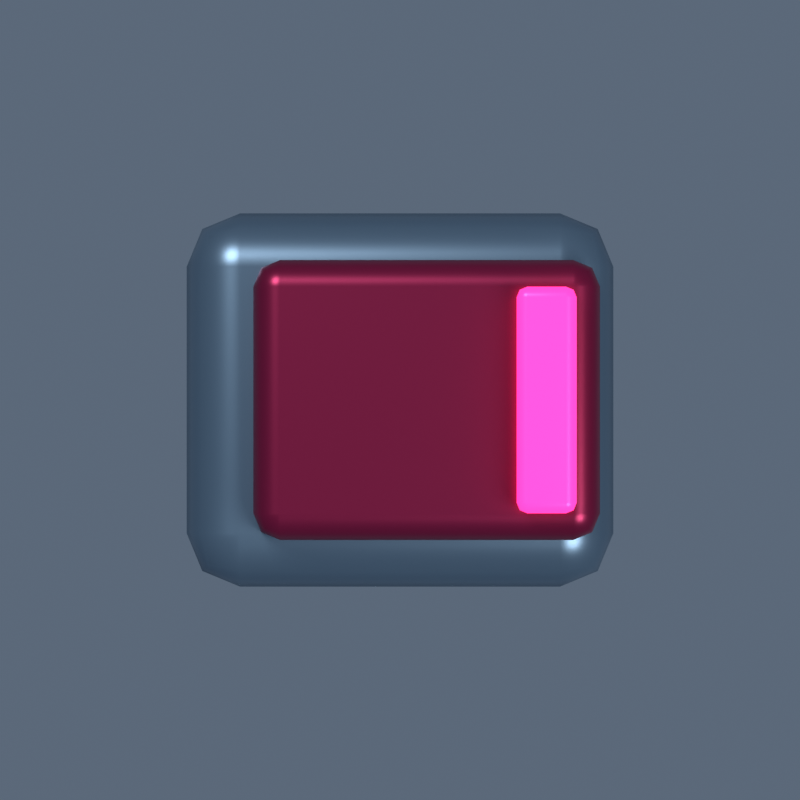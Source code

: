 # Source: rwg-boss-components.blend  (saved by Blender 5.2.45; exported with 4.5.12 LTS)
import bpy
from mathutils import Matrix  # noqa: F401  (used for matrix-valued properties, if any)

bpy.ops.wm.read_factory_settings(use_empty=True)
scene = bpy.context.scene
scene.name = 'void-brawler-leg-foot'

# ---- materials (node trees are filled in below, after node groups)
mat_titanium_edges = bpy.data.materials.new('Titanium edges')
mat_titanium_edges.diffuse_color = (0.14, 0.22, 0.31, 1.0)
mat_mauler_enamel = bpy.data.materials.new('Mauler enamel')
mat_mauler_enamel.diffuse_color = (0.25, 0.011, 0.06, 1.0)
mat_rose_flux = bpy.data.materials.new('Rose flux')
mat_rose_flux.diffuse_color = (1.0, 0.025, 0.22, 1.0)

# ---- material node trees
mat_titanium_edges.use_nodes = True; mat_titanium_edges.node_tree.nodes.clear()
_N = mat_titanium_edges.node_tree.nodes; _L = mat_titanium_edges.node_tree.links
n0 = _N.new('ShaderNodeBsdfPrincipled'); n0.name = 'Principled BSDF'; n0.location = (-200, 100)
n0.inputs[0].default_value = (0.14, 0.22, 0.31, 1.0)
n0.inputs[1].default_value = 0.7
n0.inputs[2].default_value = 0.34
n0.inputs[10].default_value = 0.005
n0.inputs[27].default_value = (0.14, 0.22, 0.31, 1.0)
n1 = _N.new('ShaderNodeOutputMaterial'); n1.name = 'Material Output'; n1.location = (200, 100)
_L.new(n0.outputs[0], n1.inputs[0])
n1.is_active_output = True
mat_mauler_enamel.use_nodes = True; mat_mauler_enamel.node_tree.nodes.clear()
_N = mat_mauler_enamel.node_tree.nodes; _L = mat_mauler_enamel.node_tree.links
n0 = _N.new('ShaderNodeBsdfPrincipled'); n0.name = 'Principled BSDF'; n0.location = (-200, 100)
n0.inputs[0].default_value = (0.25, 0.011, 0.06, 1.0)
n0.inputs[1].default_value = 0.7
n0.inputs[2].default_value = 0.34
n0.inputs[10].default_value = 0.005
n0.inputs[27].default_value = (0.25, 0.011, 0.06, 1.0)
n1 = _N.new('ShaderNodeOutputMaterial'); n1.name = 'Material Output'; n1.location = (200, 100)
_L.new(n0.outputs[0], n1.inputs[0])
n1.is_active_output = True
mat_rose_flux.use_nodes = True; mat_rose_flux.node_tree.nodes.clear()
_N = mat_rose_flux.node_tree.nodes; _L = mat_rose_flux.node_tree.links
n0 = _N.new('ShaderNodeBsdfPrincipled'); n0.name = 'Principled BSDF'; n0.location = (-200, 100)
n0.inputs[0].default_value = (1.0, 0.025, 0.22, 1.0)
n0.inputs[1].default_value = 0.25
n0.inputs[2].default_value = 0.34
n0.inputs[10].default_value = 0.005
n0.inputs[27].default_value = (1.0, 0.025, 0.22, 1.0)
n0.inputs[28].default_value = 2.5
n1 = _N.new('ShaderNodeOutputMaterial'); n1.name = 'Material Output'; n1.location = (200, 100)
_L.new(n0.outputs[0], n1.inputs[0])
n1.is_active_output = True

# ---- world
world_void_brawler_leg_foot_world = bpy.data.worlds.new('void-brawler-leg-foot world'); scene.world = world_void_brawler_leg_foot_world
world_void_brawler_leg_foot_world.use_nodes = True; world_void_brawler_leg_foot_world.node_tree.nodes.clear()
_N = world_void_brawler_leg_foot_world.node_tree.nodes; _L = world_void_brawler_leg_foot_world.node_tree.links
n0 = _N.new('ShaderNodeBackground'); n0.name = 'Background'; n0.location = (-200, 100)
n0.inputs[0].default_value = (0.3, 0.4, 0.55, 1.0)
n0.inputs[1].default_value = 0.35
n1 = _N.new('ShaderNodeOutputWorld'); n1.name = 'World Output'; n1.location = (200, 100)
_L.new(n0.outputs[0], n1.inputs[0])
n1.is_active_output = True

# ---- cameras
cam_camera_021 = bpy.data.cameras.new('Camera.021')
cam_camera_021.type = 'ORTHO'
cam_camera_021.ortho_scale = 0.6

# ---- lights
light_area_042 = bpy.data.lights.new('Area.042', 'AREA')
light_area_042.energy = 430.0
light_area_042.shape = 'DISK'
light_area_042.size = 4.0
light_area_042.size_y = 1.0
light_area_043 = bpy.data.lights.new('Area.043', 'AREA')
light_area_043.energy = 190.0
light_area_043.shape = 'DISK'
light_area_043.size = 3.0
light_area_043.size_y = 1.0

# ---- meshes
me_cube_149 = bpy.data.meshes.new('Cube.149')
me_cube_149.from_pydata([(-0.16, -0.14, -0.08), (-0.16, -0.14, 0.08), (-0.16, 0.14, -0.08), (-0.16, 0.14, 0.08), (0.16, -0.14, -0.08), (0.16, -0.14, 0.08), (0.16, 0.14, -0.08), (0.16, 0.14, 0.08)], [], [(0, 1, 3, 2), (2, 3, 7, 6), (6, 7, 5, 4), (4, 5, 1, 0), (2, 6, 4, 0), (7, 3, 1, 5)])
_uv = me_cube_149.uv_layers.new(name='UVMap')
_uv.uv.foreach_set('vector', [0.375, 0.0, 0.625, 0.0, 0.625, 0.25, 0.375, 0.25, 0.375, 0.25, 0.625, 0.25, 0.625, 0.5, 0.375, 0.5, 0.375, 0.5, 0.625, 0.5, 0.625, 0.75, 0.375, 0.75, 0.375, 0.75, 0.625, 0.75, 0.625, 1.0, 0.375, 1.0, 0.125, 0.5, 0.375, 0.5, 0.375, 0.75, 0.125, 0.75, 0.625, 0.5, 0.875, 0.5, 0.875, 0.75, 0.625, 0.75])
me_cube_149.materials.append(mat_titanium_edges)
me_cube_149.update()
me_cube_150 = bpy.data.meshes.new('Cube.150')
me_cube_150.from_pydata([(-0.13, -0.105, -0.0275), (-0.13, -0.105, 0.0275), (-0.13, 0.105, -0.0275), (-0.13, 0.105, 0.0275), (0.13, -0.105, -0.0275), (0.13, -0.105, 0.0275), (0.13, 0.105, -0.0275), (0.13, 0.105, 0.0275)], [], [(0, 1, 3, 2), (2, 3, 7, 6), (6, 7, 5, 4), (4, 5, 1, 0), (2, 6, 4, 0), (7, 3, 1, 5)])
_uv = me_cube_150.uv_layers.new(name='UVMap')
_uv.uv.foreach_set('vector', [0.375, 0.0, 0.625, 0.0, 0.625, 0.25, 0.375, 0.25, 0.375, 0.25, 0.625, 0.25, 0.625, 0.5, 0.375, 0.5, 0.375, 0.5, 0.625, 0.5, 0.625, 0.75, 0.375, 0.75, 0.375, 0.75, 0.625, 0.75, 0.625, 1.0, 0.375, 1.0, 0.125, 0.5, 0.375, 0.5, 0.375, 0.75, 0.125, 0.75, 0.625, 0.5, 0.875, 0.5, 0.875, 0.75, 0.625, 0.75])
me_cube_150.materials.append(mat_mauler_enamel)
me_cube_150.update()
me_cube_151 = bpy.data.meshes.new('Cube.151')
me_cube_151.from_pydata([(-0.0225, -0.085, -0.0125), (-0.0225, -0.085, 0.0125), (-0.0225, 0.085, -0.0125), (-0.0225, 0.085, 0.0125), (0.0225, -0.085, -0.0125), (0.0225, -0.085, 0.0125), (0.0225, 0.085, -0.0125), (0.0225, 0.085, 0.0125)], [], [(0, 1, 3, 2), (2, 3, 7, 6), (6, 7, 5, 4), (4, 5, 1, 0), (2, 6, 4, 0), (7, 3, 1, 5)])
_uv = me_cube_151.uv_layers.new(name='UVMap')
_uv.uv.foreach_set('vector', [0.375, 0.0, 0.625, 0.0, 0.625, 0.25, 0.375, 0.25, 0.375, 0.25, 0.625, 0.25, 0.625, 0.5, 0.375, 0.5, 0.375, 0.5, 0.625, 0.5, 0.625, 0.75, 0.375, 0.75, 0.375, 0.75, 0.625, 0.75, 0.625, 1.0, 0.375, 1.0, 0.125, 0.5, 0.375, 0.5, 0.375, 0.75, 0.125, 0.75, 0.625, 0.5, 0.875, 0.5, 0.875, 0.75, 0.625, 0.75])
me_cube_151.materials.append(mat_rose_flux)
me_cube_151.update()

# ---- objects
ob_camera_021 = bpy.data.objects.new('Camera.021', cam_camera_021)
ob_area_042 = bpy.data.objects.new('Area.042', light_area_042)
ob_area_043 = bpy.data.objects.new('Area.043', light_area_043)
ob_render_pivot___foot_002 = bpy.data.objects.new('Render pivot / foot.002', None)
ob_stabilizer_foot_005 = bpy.data.objects.new('Stabilizer foot.005', me_cube_149)
ob_claw_cap_005 = bpy.data.objects.new('Claw cap.005', me_cube_150)
ob_foot_running_light_005 = bpy.data.objects.new('Foot running light.005', me_cube_151)

# ---- transforms, parenting, visibility, modifiers, constraints
ob_camera_021.location = (0.0, 0.0, 8.0)
ob_area_042.location = (-3.0, 4.0, 6.0)
ob_area_042.rotation_euler = (0.6947, -6.6e-08, -2.498)
ob_area_043.location = (3.0, -2.0, 4.0)
ob_area_043.rotation_euler = (0.7336, -1.009e-08, 0.9828)
ob_render_pivot___foot_002.location = (0.0, 0.0, 0.0)
ob_stabilizer_foot_005.parent = ob_render_pivot___foot_002
ob_stabilizer_foot_005.location = (-1.192e-08, -7.451e-10, 0.09)
_m = ob_stabilizer_foot_005.modifiers.new('Machined chamfer', 'BEVEL')
_m.width = 0.04
_m.width_pct = 0.04
_m.segments = 2
_m = ob_stabilizer_foot_005.modifiers.new('Weighted normals', 'WEIGHTED_NORMAL')
ob_claw_cap_005.parent = ob_render_pivot___foot_002
ob_claw_cap_005.location = (0.02, -7.451e-10, 0.18)
_m = ob_claw_cap_005.modifiers.new('Machined chamfer', 'BEVEL')
_m.width = 0.02
_m.width_pct = 0.02
_m.segments = 2
_m = ob_claw_cap_005.modifiers.new('Weighted normals', 'WEIGHTED_NORMAL')
ob_foot_running_light_005.parent = ob_render_pivot___foot_002
ob_foot_running_light_005.location = (0.11, -7.451e-10, 0.22)
_m = ob_foot_running_light_005.modifiers.new('Machined chamfer', 'BEVEL')
_m.width = 0.008
_m.width_pct = 0.008
_m.segments = 2
_m = ob_foot_running_light_005.modifiers.new('Weighted normals', 'WEIGHTED_NORMAL')

# ---- collection membership
scene.collection.objects.link(ob_camera_021)
scene.collection.objects.link(ob_area_042)
scene.collection.objects.link(ob_area_043)
scene.collection.objects.link(ob_render_pivot___foot_002)
scene.collection.objects.link(ob_stabilizer_foot_005)
scene.collection.objects.link(ob_claw_cap_005)
scene.collection.objects.link(ob_foot_running_light_005)

# ---- scene / render settings (as saved in the file)
scene.camera = ob_camera_021
scene.frame_start = 1; scene.frame_end = 250; scene.frame_set(1)
scene.render.engine = 'CYCLES'
scene.render.image_settings.exr_codec = 'NONE'
scene.render.resolution_x = 128
scene.render.resolution_y = 128
scene.render.film_transparent = True
scene.render.use_bake_clear = False
scene.render.bake_margin = 0
scene.render.bake_bias = 0.0
scene.render.bake_samples = 0
scene.render.simplify_subdivision_render = 0
scene.render.simplify_child_particles_render = 0.0
scene.render.compositor_device = 'GPU'
scene.cycles.samples = 16
scene.eevee.use_volume_custom_range = False
scene.eevee.gtao_distance = 0.0
scene.eevee.use_fast_gi = False
scene.eevee.fast_gi_thickness_near = 0.1
scene.eevee.fast_gi_thickness_far = 0.0
scene.eevee.ray_tracing_options.screen_trace_thickness = 0.1
scene.view_settings.view_transform = 'Standard'
bpy.context.view_layer.update()
